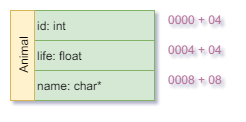

The diagram above was exported from draw.io. Its source (the exported page's mxGraphModel, read from the mxfile embedded in the PNG):
<mxGraphModel dx="4003" dy="838" grid="1" gridSize="10" guides="1" tooltips="1" connect="1" arrows="1" fold="1" page="1" pageScale="1" pageWidth="827" pageHeight="1169" background="#ffffff" math="0" shadow="0">
  <root>
    <mxCell id="0" />
    <mxCell id="1" parent="0" />
    <mxCell id="2" value="" style="group" vertex="1" connectable="0" parent="1">
      <mxGeometry x="-404" y="454" width="214" height="90" as="geometry" />
    </mxCell>
    <mxCell id="3" value="id: int" style="rounded=0;whiteSpace=wrap;html=1;align=left;fillColor=#d5e8d4;strokeColor=#82b366;" vertex="1" parent="2">
      <mxGeometry x="24" width="120" height="30" as="geometry" />
    </mxCell>
    <mxCell id="4" value="life: float" style="rounded=0;whiteSpace=wrap;html=1;align=left;fillColor=#d5e8d4;strokeColor=#82b366;" vertex="1" parent="2">
      <mxGeometry x="24" y="30" width="120" height="30" as="geometry" />
    </mxCell>
    <mxCell id="5" value="name: char*" style="rounded=0;whiteSpace=wrap;html=1;align=left;fillColor=#d5e8d4;strokeColor=#82b366;" vertex="1" parent="2">
      <mxGeometry x="24" y="60" width="120" height="30" as="geometry" />
    </mxCell>
    <mxCell id="6" value="Animal" style="rounded=0;whiteSpace=wrap;html=1;align=center;horizontal=0;fillColor=#fff2cc;strokeColor=#d6b656;" vertex="1" parent="2">
      <mxGeometry width="24" height="90" as="geometry" />
    </mxCell>
    <mxCell id="7" value="&lt;div style=&quot;text-align: right&quot;&gt;&lt;span&gt;&lt;font color=&quot;#b5739d&quot;&gt;0000 + 04&lt;/font&gt;&lt;/span&gt;&lt;/div&gt;" style="text;html=1;resizable=0;points=[];autosize=1;align=right;verticalAlign=top;spacingTop=-4;" vertex="1" parent="2">
      <mxGeometry x="144" width="70" height="20" as="geometry" />
    </mxCell>
    <mxCell id="8" value="&lt;div style=&quot;text-align: right&quot;&gt;&lt;span&gt;0004 + 04&lt;/span&gt;&lt;/div&gt;" style="text;html=1;resizable=0;points=[];autosize=1;align=right;verticalAlign=top;spacingTop=-4;fontColor=#B5739D;" vertex="1" parent="2">
      <mxGeometry x="144" y="30" width="70" height="20" as="geometry" />
    </mxCell>
    <mxCell id="9" value="&lt;div style=&quot;text-align: right&quot;&gt;&lt;span&gt;&lt;font color=&quot;#b5739d&quot;&gt;0008 + 08&lt;/font&gt;&lt;/span&gt;&lt;/div&gt;" style="text;html=1;resizable=0;points=[];autosize=1;align=right;verticalAlign=top;spacingTop=-4;" vertex="1" parent="2">
      <mxGeometry x="144" y="60" width="70" height="20" as="geometry" />
    </mxCell>
  </root>
</mxGraphModel>